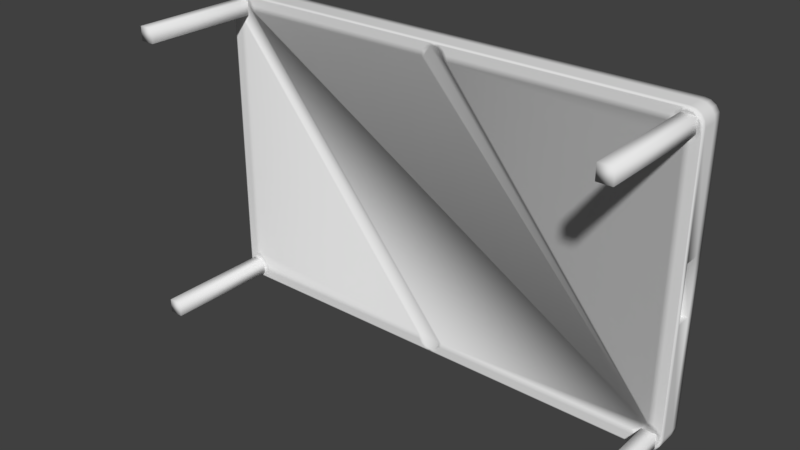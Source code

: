 # Source: PoolTable_BaseMesh_0.1.blend  (saved by Blender 2.78.0; exported with 4.5.12 LTS)
import bpy
from mathutils import Matrix  # noqa: F401  (used for matrix-valued properties, if any)

bpy.ops.wm.read_factory_settings(use_empty=True)
scene = bpy.context.scene
scene.name = 'Scene'

# ---- collections
col_collection_1 = bpy.data.collections.new('Collection 1'); scene.collection.children.link(col_collection_1)

# ---- materials (node trees are filled in below, after node groups)
mat_pooltable_material = bpy.data.materials.new('PoolTable_Material')
mat_pooltable_material.alpha_threshold = 0.0
mat_pooltable_material.use_transparent_shadow = False
mat_pooltable_material.roughness = 0.5
mat_pooltable_material.line_color = (0.0, 0.0, 0.0, 1.0)

# ---- material node trees

# ---- world
world_world = bpy.data.worlds.new('World'); scene.world = world_world
world_world.color = (0.05088, 0.05088, 0.05088)
world_world.use_sun_shadow = False
world_world.sun_shadow_jitter_overblur = 0.0
world_world.cycles.sampling_method = 'MANUAL'

# ---- meshes
me_cube = bpy.data.meshes.new('Cube')
me_cube.from_pydata([(1.45, 0.874, 0.7875), (1.483, 0.8498, 0.9558), (1.537, 0.8498, 0.875), (1.45, 0.9, 0.7875), (1.483, 0.9, 0.7942), (1.512, 0.9, 0.8131), (1.531, 0.9, 0.8415), (1.537, 0.9, 0.875), (1.531, 0.8498, 0.9085), (1.531, 0.9, 0.9085), (1.512, 0.8498, 0.9369), (1.512, 0.9, 0.9369), (1.483, 0.9, 0.9558), (1.45, 0.8498, 0.9625), (1.45, 0.9, 0.9625), (1.417, 0.9, 0.9558), (1.388, 0.9, 0.9369), (1.369, 0.9, 0.9085), (1.362, 0.874, 0.875), (1.362, 0.9, 0.875), (1.477, 0.9, 0.8103), (1.45, 0.9, 0.805), (1.499, 0.9, 0.8255), (1.515, 0.874, 0.8482), (1.515, 0.9, 0.8482), (1.52, 0.9, 0.875), (1.515, 0.9, 0.9018), (1.499, 0.874, 0.9245), (1.499, 0.9, 0.9245), (1.477, 0.9, 0.9397), (1.45, 0.9, 0.945), (1.423, 0.874, 0.9397), (1.423, 0.9, 0.9397), (1.401, 0.874, 0.9245), (1.401, 0.9, 0.9245), (1.385, 0.9, 0.9018), (1.38, 0.9, 0.875), (1.477, 0.874, 0.8103), (1.512, 0.7292, 0.175), (1.499, 0.874, 0.8255), (1.52, 0.874, 0.875), (1.515, 0.874, 0.9018), (1.477, 0.874, 0.9397), (1.45, 0.874, 0.945), (1.385, 0.874, 0.9018), (1.512, 0.7292, -0.175), (0.07, 0.874, 0.875), (0.07, 0.9, 0.875), (0.06467, 0.874, 0.9018), (0.06467, 0.9, 0.9018), (0.0495, 0.874, 0.9245), (0.0495, 0.9, 0.9245), (0.02679, 0.9, 0.9397), (0.02679, 0.874, 0.9397), (0.0875, 0.9, 0.875), (0.0875, 0.874, 0.875), (0.08084, 0.9, 0.9085), (0.06187, 0.9, 0.9369), (0.03348, 0.9, 0.9558), (1.531, 0.7292, -0.175), (1.45, 0.874, 0.805), (1.38, 0.874, 0.875), (1.531, 0.7292, 0.8415), (1.537, 0.7292, 0.875), (1.483, 0.7292, 0.7942), (1.512, 0.7292, 0.8131), (1.531, 0.7292, 0.9085), (1.512, 0.7292, 0.9369), (1.45, 0.7292, 0.9625), (1.417, 0.7292, 0.9558), (1.369, 0.7292, 0.9085), (1.362, 0.7292, 0.875), (1.423, 0.7292, 0.9397), (1.401, 0.7292, 0.9245), (1.499, 0.7292, 0.9245), (1.477, 0.7292, 0.8103), (1.45, 0.7292, 0.805), (1.499, 0.7292, 0.8255), (1.515, 0.7292, 0.9018), (1.52, 0.7292, 0.875), (1.45, 0.7292, 0.945), (1.477, 0.7292, 0.9397), (1.38, 0.7292, 0.875), (1.385, 0.7292, 0.9018), (0.06467, 0.7292, 0.9018), (0.0495, 0.7292, 0.9245), (0.06187, 0.7292, 0.9369), (0.03348, 0.7292, 0.9558), (0.07, 0.7292, 0.875), (0.02679, 0.7292, 0.9397), (1.388, 0.7292, 0.9369), (1.483, 0.7292, 0.9558), (1.45, 0.7292, 0.7875), (1.515, 0.7292, 0.8482), (0.0875, 0.7292, 0.875), (0.08084, 0.7292, 0.9085), (-1.45, 0.874, 0.7875), (-1.483, 0.8498, 0.9558), (-1.537, 0.8498, 0.875), (-1.45, 0.9, 0.7875), (-1.483, 0.9, 0.7942), (-1.512, 0.9, 0.8131), (-1.531, 0.9, 0.8415), (-1.537, 0.9, 0.875), (-1.531, 0.8498, 0.9085), (-1.531, 0.9, 0.9085), (-1.512, 0.8498, 0.9369), (-1.512, 0.9, 0.9369), (-1.483, 0.9, 0.9558), (-1.45, 0.8498, 0.9625), (-1.45, 0.9, 0.9625), (-1.417, 0.9, 0.9558), (-1.388, 0.9, 0.9369), (-1.369, 0.9, 0.9085), (-1.362, 0.874, 0.875), (-1.362, 0.9, 0.875), (-1.477, 0.9, 0.8103), (-1.45, 0.9, 0.805), (-1.499, 0.9, 0.8255), (-1.515, 0.874, 0.8482), (-1.515, 0.9, 0.8482), (-1.52, 0.9, 0.875), (-1.515, 0.9, 0.9018), (-1.499, 0.874, 0.9245), (-1.499, 0.9, 0.9245), (-1.477, 0.9, 0.9397), (-1.45, 0.9, 0.945), (-1.423, 0.874, 0.9397), (-1.423, 0.9, 0.9397), (-1.401, 0.874, 0.9245), (-1.401, 0.9, 0.9245), (-1.385, 0.9, 0.9018), (-1.38, 0.9, 0.875), (-1.477, 0.874, 0.8103), (1.531, 0.7292, 0.175), (-1.499, 0.874, 0.8255), (-1.52, 0.874, 0.875), (-1.515, 0.874, 0.9018), (-1.477, 0.874, 0.9397), (-1.45, 0.874, 0.945), (-1.385, 0.874, 0.9018), (1.45, 0.9, -0.175), (2.98e-08, 0.9, 0.9625), (1.45, 0.9, 0.175), (-0.07, 0.9, 0.875), (-0.06467, 0.874, 0.9018), (-0.06467, 0.9, 0.9018), (-0.0495, 0.874, 0.9245), (-0.0495, 0.9, 0.9245), (-0.02679, 0.9, 0.9397), (2.98e-08, 0.9, 0.945), (2.98e-08, 0.874, 0.945), (-0.02679, 0.874, 0.9397), (-0.0875, 0.9, 0.875), (-0.0875, 0.874, 0.875), (-0.08084, 0.9, 0.9085), (-0.06187, 0.9, 0.9369), (-0.03348, 0.9, 0.9558), (2.98e-08, 0.8498, 0.9625), (-0.07, 0.874, 0.875), (-1.45, 0.874, 0.805), (-1.38, 0.874, 0.875), (-1.531, 0.7292, 0.8415), (-1.537, 0.7292, 0.875), (-1.483, 0.7292, 0.7942), (-1.512, 0.7292, 0.8131), (-1.531, 0.7292, 0.9085), (-1.512, 0.7292, 0.9369), (-1.45, 0.7292, 0.9625), (-1.417, 0.7292, 0.9558), (-1.369, 0.7292, 0.9085), (-1.362, 0.7292, 0.875), (-1.423, 0.7292, 0.9397), (-1.401, 0.7292, 0.9245), (-1.499, 0.7292, 0.9245), (-1.477, 0.7292, 0.8103), (-1.45, 0.7292, 0.805), (-1.499, 0.7292, 0.8255), (-1.515, 0.7292, 0.9018), (-1.52, 0.7292, 0.875), (-1.45, 0.7292, 0.945), (-1.477, 0.7292, 0.9397), (-1.38, 0.7292, 0.875), (-1.385, 0.7292, 0.9018), (-0.06467, 0.7292, 0.9018), (-0.0495, 0.7292, 0.9245), (-0.06187, 0.7292, 0.9369), (-0.03348, 0.7292, 0.9558), (-0.07, 0.7292, 0.875), (2.98e-08, 0.7292, 0.945), (-0.02679, 0.7292, 0.9397), (-1.388, 0.7292, 0.9369), (-1.483, 0.7292, 0.9558), (-1.45, 0.7292, 0.7875), (-1.515, 0.7292, 0.8482), (-0.0875, 0.7292, 0.875), (-0.08084, 0.7292, 0.9085), (2.98e-08, 0.7292, 0.9625), (1.45, 0.874, -0.7875), (1.537, 0.9, 0.175), (1.483, 0.8498, -0.9558), (1.537, 0.8498, -0.875), (-1.45, 0.7571, -0.9625), (1.45, 0.9, -0.7875), (1.483, 0.9, -0.7942), (1.512, 0.9, -0.8131), (1.531, 0.9, -0.8415), (1.537, 0.9, -0.875), (1.531, 0.8498, -0.9085), (1.531, 0.9, -0.9085), (1.512, 0.8498, -0.9369), (1.512, 0.9, -0.9369), (1.483, 0.9, -0.9558), (1.45, 0.8498, -0.9625), (1.45, 0.9, -0.9625), (1.417, 0.9, -0.9558), (1.388, 0.9, -0.9369), (1.369, 0.9, -0.9085), (1.362, 0.874, -0.875), (1.362, 0.9, -0.875), (1.477, 0.9, -0.8103), (1.45, 0.9, -0.805), (1.499, 0.9, -0.8255), (1.515, 0.874, -0.8482), (1.515, 0.9, -0.8482), (1.52, 0.9, -0.875), (1.515, 0.9, -0.9018), (1.499, 0.874, -0.9245), (1.499, 0.9, -0.9245), (1.477, 0.9, -0.9397), (1.45, 0.9, -0.945), (1.423, 0.874, -0.9397), (1.423, 0.9, -0.9397), (1.401, 0.874, -0.9245), (1.401, 0.9, -0.9245), (1.385, 0.9, -0.9018), (1.38, 0.9, -0.875), (1.477, 0.874, -0.8103), (1.45, 0.874, -0.805), (1.499, 0.874, -0.8255), (1.52, 0.874, -0.875), (1.515, 0.874, -0.9018), (1.477, 0.874, -0.9397), (1.45, 0.874, -0.945), (1.385, 0.874, -0.9018), (1.537, 0.9, -0.175), (-1.483, 0.7571, -0.9558), (-1.512, 0.7571, -0.9369), (0.07, 0.874, -0.875), (0.07, 0.9, -0.875), (0.06467, 0.874, -0.9018), (0.06467, 0.9, -0.9018), (0.0495, 0.874, -0.9245), (0.0495, 0.9, -0.9245), (0.02679, 0.9, -0.9397), (0.02679, 0.874, -0.9397), (1.531, 0.9, -0.175), (0.0875, 0.9, -0.875), (0.0875, 0.874, -0.875), (0.08084, 0.9, -0.9085), (0.06187, 0.9, -0.9369), (0.03348, 0.9, -0.9558), (1.531, 0.9, 0.175), (-1.531, 0.7571, -0.9085), (-1.537, 0.7571, -0.875), (1.45, 0.7571, -0.9625), (1.483, 0.7292, 0.175), (1.512, 0.9, -0.175), (1.512, 0.9, 0.175), (1.38, 0.874, -0.875), (1.45, 0.874, -8.773e-08), (1.531, 0.7292, -0.8415), (1.537, 0.7292, -0.875), (1.483, 0.7292, -0.7942), (1.512, 0.7292, -0.8131), (1.483, 0.7571, -0.9558), (1.531, 0.7292, -0.9085), (1.512, 0.7292, -0.9369), (1.45, 0.7292, -0.9625), (1.417, 0.7292, -0.9558), (1.369, 0.7292, -0.9085), (1.362, 0.7292, -0.875), (1.423, 0.7292, -0.9397), (1.401, 0.7292, -0.9245), (1.499, 0.7292, -0.9245), (1.477, 0.7292, -0.8103), (1.45, 0.7292, -0.805), (1.499, 0.7292, -0.8255), (1.515, 0.7292, -0.9018), (1.52, 0.7292, -0.875), (1.45, 0.7292, -0.945), (1.477, 0.7292, -0.9397), (1.38, 0.7292, -0.875), (1.385, 0.7292, -0.9018), (0.06467, 0.7292, -0.9018), (0.0495, 0.7292, -0.9245), (0.06187, 0.7292, -0.9369), (0.03348, 0.7292, -0.9558), (0.07, 0.7292, -0.875), (0.02679, 0.7292, -0.9397), (1.388, 0.7292, -0.9369), (1.483, 0.7292, -0.9558), (1.45, 0.7292, -0.7875), (1.512, 0.7571, -0.9369), (1.531, 0.7571, -0.9085), (1.515, 0.7292, -0.8482), (1.537, 0.7571, -0.875), (0.0875, 0.7292, -0.875), (0.08084, 0.7292, -0.9085), (2.98e-08, 0.7571, -0.9625), (-1.45, 0.874, -0.7875), (-1.45, 0.874, -8.773e-08), (-1.483, 0.8498, -0.9558), (-1.537, 0.8498, -0.875), (-1.45, 0.7571, 0.9625), (-1.45, 0.9, -0.7875), (-1.483, 0.9, -0.7942), (-1.512, 0.9, -0.8131), (-1.531, 0.9, -0.8415), (-1.537, 0.9, -0.875), (-1.531, 0.8498, -0.9085), (-1.531, 0.9, -0.9085), (-1.512, 0.8498, -0.9369), (-1.512, 0.9, -0.9369), (-1.483, 0.9, -0.9558), (-1.45, 0.8498, -0.9625), (-1.45, 0.9, -0.9625), (-1.417, 0.9, -0.9558), (-1.388, 0.9, -0.9369), (-1.369, 0.9, -0.9085), (-1.362, 0.874, -0.875), (-1.362, 0.9, -0.875), (-1.477, 0.9, -0.8103), (-1.45, 0.9, -0.805), (-1.499, 0.9, -0.8255), (-1.515, 0.874, -0.8482), (-1.515, 0.9, -0.8482), (-1.52, 0.9, -0.875), (-1.515, 0.9, -0.9018), (-1.499, 0.874, -0.9245), (-1.499, 0.9, -0.9245), (-1.477, 0.9, -0.9397), (-1.45, 0.9, -0.945), (-1.423, 0.874, -0.9397), (-1.423, 0.9, -0.9397), (-1.401, 0.874, -0.9245), (-1.401, 0.9, -0.9245), (-1.385, 0.9, -0.9018), (-1.38, 0.9, -0.875), (-1.477, 0.874, -0.8103), (-1.45, 0.874, -0.805), (-1.499, 0.874, -0.8255), (-1.52, 0.874, -0.875), (-1.515, 0.874, -0.9018), (-1.477, 0.874, -0.9397), (-1.45, 0.874, -0.945), (-1.385, 0.874, -0.9018), (-1.38, 0.874, -0.875), (-1.483, 0.7571, 0.9558), (-1.512, 0.7571, 0.9369), (2.98e-08, 0.9, -0.9625), (1.483, 0.9, -0.175), (-0.07, 0.9, -0.875), (-0.06467, 0.874, -0.9018), (-0.06467, 0.9, -0.9018), (-0.0495, 0.874, -0.9245), (-0.0495, 0.9, -0.9245), (-0.02679, 0.9, -0.9397), (2.98e-08, 0.9, -0.945), (2.98e-08, 0.874, -0.945), (-0.02679, 0.874, -0.9397), (1.483, 0.7292, -0.175), (-0.0875, 0.9, -0.875), (-0.0875, 0.874, -0.875), (-0.08084, 0.9, -0.9085), (-0.06187, 0.9, -0.9369), (-0.03348, 0.9, -0.9558), (2.98e-08, 0.8498, -0.9625), (1.537, 0.7571, -0.175), (-1.531, 0.7571, 0.9085), (-1.537, 0.7571, 0.875), (1.45, 0.7571, 0.9625), (1.537, 0.7571, 0.175), (-0.07, 0.874, -0.875), (1.483, 0.9, 0.175), (1.537, 0.8498, -0.175), (1.537, 0.8498, 0.175), (-1.531, 0.7292, -0.8415), (-1.537, 0.7292, -0.875), (-1.483, 0.7292, -0.7942), (-1.512, 0.7292, -0.8131), (1.483, 0.7571, 0.9558), (-1.531, 0.7292, -0.9085), (-1.512, 0.7292, -0.9369), (-1.45, 0.7292, -0.9625), (-1.417, 0.7292, -0.9558), (-1.369, 0.7292, -0.9085), (-1.362, 0.7292, -0.875), (-1.423, 0.7292, -0.9397), (-1.401, 0.7292, -0.9245), (-1.499, 0.7292, -0.9245), (-1.477, 0.7292, -0.8103), (-1.45, 0.7292, -0.805), (-1.499, 0.7292, -0.8255), (-1.515, 0.7292, -0.9018), (-1.52, 0.7292, -0.875), (-1.45, 0.7292, -0.945), (-1.477, 0.7292, -0.9397), (-1.38, 0.7292, -0.875), (-1.385, 0.7292, -0.9018), (-0.06467, 0.7292, -0.9018), (-0.0495, 0.7292, -0.9245), (-0.06187, 0.7292, -0.9369), (-0.03348, 0.7292, -0.9558), (-0.07, 0.7292, -0.875), (2.98e-08, 0.7292, -0.945), (-0.02679, 0.7292, -0.9397), (-1.388, 0.7292, -0.9369), (-1.483, 0.7292, -0.9558), (-1.45, 0.7292, -0.7875), (1.512, 0.7571, 0.9369), (1.531, 0.7571, 0.9085), (-1.515, 0.7292, -0.8482), (1.537, 0.7571, 0.875), (-0.0875, 0.7292, -0.875), (-0.08084, 0.7292, -0.9085), (2.98e-08, 0.7571, 0.9625), (2.98e-08, 0.7292, -0.9625), (1.486, 0.8406, -0.175), (1.486, 0.8406, 0.175), (1.486, 0.7479, -0.175), (1.486, 0.7479, 0.175), (1.537, 0.7292, -0.175), (1.537, 0.7292, 0.175), (-1.506, -1.192e-07, 0.9309), (-1.506, 0.7292, 0.9309), (-1.506, -1.192e-07, 0.8434), (-1.506, 0.7292, 0.8434), (-1.418, -1.192e-07, 0.9309), (-1.418, 0.7292, 0.9309), (-1.418, -1.192e-07, 0.8434), (-1.418, 0.7292, 0.8434), (-1.506, 0.0, -0.8434), (-1.506, 0.7292, -0.8434), (-1.506, 0.0, -0.9309), (-1.506, 0.7292, -0.9309), (-1.418, 0.0, -0.8434), (-1.418, 0.7292, -0.8434), (-1.418, 0.0, -0.9309), (-1.418, 0.7292, -0.9309), (1.418, 1.192e-07, 0.9309), (1.418, 0.7292, 0.9309), (1.418, 1.192e-07, 0.8434), (1.418, 0.7292, 0.8434), (1.506, 1.192e-07, 0.9309), (1.506, 0.7292, 0.9309), (1.506, 1.192e-07, 0.8434), (1.506, 0.7292, 0.8434), (1.418, 0.0, -0.8434), (1.418, 0.7292, -0.8434), (1.418, 0.0, -0.9309), (1.418, 0.7292, -0.9309), (1.506, 0.0, -0.8434), (1.506, 0.7292, -0.8434), (1.506, 0.0, -0.9309), (1.506, 0.7292, -0.9309), (0.07, 0.8743, 0.875), (0.06467, 0.8743, 0.8482), (0.0495, 0.8743, 0.8255), (0.02679, 0.8743, 0.8103), (1.45, 0.8743, 0.805), (1.423, 0.8743, 0.8103), (1.401, 0.8743, 0.8255), (1.385, 0.8743, 0.8482), (1.38, 0.8743, 0.875), (2.98e-08, 0.8743, 0.805), (-0.07, 0.8743, 0.875), (-0.06467, 0.8743, 0.8482), (-0.0495, 0.8743, 0.8255), (-0.02679, 0.8743, 0.8103), (-1.45, 0.8743, 0.805), (-1.423, 0.8743, 0.8103), (-1.401, 0.8743, 0.8255), (-1.385, 0.8743, 0.8482), (-1.38, 0.8743, 0.875), (1.45, 0.8743, -0.805), (0.07, 0.8743, -0.875), (0.06467, 0.8743, -0.8482), (0.0495, 0.8743, -0.8255), (0.02679, 0.8743, -0.8103), (1.423, 0.8743, -0.8103), (1.401, 0.8743, -0.8255), (1.385, 0.8743, -0.8482), (1.38, 0.8743, -0.875), (1.45, 0.8743, -8.941e-08), (-1.45, 0.8743, -8.941e-08), (-1.45, 0.8743, -0.805), (-1.38, 0.8743, -0.875), (2.98e-08, 0.8743, -0.805), (-0.07, 0.8743, -0.875), (-0.06467, 0.8743, -0.8482), (-0.0495, 0.8743, -0.8255), (-0.02679, 0.8743, -0.8103), (-1.423, 0.8743, -0.8103), (-1.401, 0.8743, -0.8255), (-1.385, 0.8743, -0.8482)], [], [(19, 18, 55, 54), (109, 314, 426, 158), (306, 378, 432, 272), (1, 13, 381, 391), (65, 64, 266, 38), (2, 7, 9, 8), (8, 9, 11, 10), (10, 11, 12, 1), (1, 12, 14, 13), (33, 31, 72, 73), (381, 426, 197, 68), (56, 57, 16, 17), (18, 61, 82, 71), (14, 12, 29, 30), (28, 26, 41, 27), (7, 6, 24, 25), (48, 46, 88, 84), (15, 14, 30, 32), (53, 50, 85, 89), (61, 44, 83, 82), (9, 7, 25, 26), (4, 3, 21, 20), (44, 33, 73, 83), (16, 15, 32, 34), (50, 48, 84, 85), (11, 9, 26, 28), (423, 421, 66, 63), (43, 42, 81, 80), (5, 4, 20, 22), (17, 16, 34, 35), (31, 43, 80, 72), (12, 11, 28, 29), (420, 391, 91, 67), (41, 40, 79, 78), (6, 5, 22, 24), (19, 17, 35, 36), (42, 27, 74, 81), (34, 32, 31, 33), (24, 22, 39, 23), (29, 28, 27, 42), (35, 34, 33, 44), (25, 24, 23, 40), (30, 29, 42, 43), (36, 35, 44, 61), (20, 21, 60, 37), (19, 36, 61, 18), (26, 25, 40, 41), (32, 30, 43, 31), (0, 60, 21, 3), (22, 20, 37, 39), (56, 54, 47, 49), (391, 381, 68, 91), (46, 55, 94, 88), (57, 56, 49, 51), (39, 37, 75, 77), (58, 57, 51, 52), (27, 41, 78, 74), (51, 49, 48, 50), (142, 58, 52, 150), (5, 6, 262, 268), (55, 18, 71, 94), (382, 423, 63, 433), (49, 47, 46, 48), (37, 60, 76, 75), (52, 51, 50, 53), (150, 52, 53, 151), (142, 158, 13, 14), (55, 46, 47, 54), (54, 56, 17, 19), (2, 8, 421, 423), (15, 16, 57, 58), (13, 158, 426, 381), (40, 23, 93, 79), (14, 15, 58, 142), (385, 386, 429, 428), (87, 86, 90, 69), (245, 385, 201, 207), (386, 2, 423, 382), (95, 94, 71, 70), (197, 87, 69, 68), (62, 63, 79, 93), (68, 69, 72, 80), (63, 66, 78, 79), (92, 64, 75, 76), (69, 90, 73, 72), (66, 67, 74, 78), (64, 65, 77, 75), (90, 70, 83, 73), (67, 91, 81, 74), (65, 62, 93, 77), (70, 71, 82, 83), (91, 68, 80, 81), (86, 87, 89, 85), (87, 197, 189, 89), (94, 95, 84, 88), (106, 359, 358, 97), (95, 86, 85, 84), (86, 95, 70, 90), (98, 380, 379, 104), (151, 53, 89, 189), (60, 0, 92, 76), (23, 39, 77, 93), (421, 420, 67, 66), (115, 153, 154, 114), (104, 379, 359, 106), (208, 304, 303, 210), (97, 358, 314, 109), (102, 318, 319, 103), (98, 104, 105, 103), (104, 106, 107, 105), (106, 97, 108, 107), (97, 109, 110, 108), (129, 173, 172, 127), (314, 168, 197, 426), (155, 113, 112, 156), (114, 171, 182, 161), (110, 126, 125, 108), (124, 123, 137, 122), (103, 121, 120, 102), (145, 184, 188, 159), (111, 128, 126, 110), (152, 190, 185, 147), (161, 182, 183, 140), (105, 122, 121, 103), (100, 116, 117, 99), (140, 183, 173, 129), (112, 130, 128, 111), (147, 185, 184, 145), (107, 124, 122, 105), (380, 163, 166, 379), (139, 180, 181, 138), (101, 118, 116, 100), (113, 131, 130, 112), (127, 172, 180, 139), (108, 125, 124, 107), (359, 167, 192, 358), (137, 178, 179, 136), (102, 120, 118, 101), (115, 132, 131, 113), (138, 181, 174, 123), (130, 129, 127, 128), (120, 119, 135, 118), (125, 138, 123, 124), (131, 140, 129, 130), (121, 136, 119, 120), (126, 139, 138, 125), (132, 161, 140, 131), (116, 133, 160, 117), (115, 114, 161, 132), (122, 137, 136, 121), (128, 127, 139, 126), (96, 99, 117, 160), (118, 135, 133, 116), (155, 146, 144, 153), (358, 192, 168, 314), (159, 188, 195, 154), (156, 148, 146, 155), (135, 177, 175, 133), (157, 149, 148, 156), (123, 174, 178, 137), (148, 147, 145, 146), (142, 150, 149, 157), (164, 389, 419, 193), (154, 195, 171, 114), (210, 303, 275, 200), (146, 145, 159, 144), (133, 175, 176, 160), (149, 152, 147, 148), (150, 151, 152, 149), (142, 110, 109, 158), (154, 153, 144, 159), (153, 115, 113, 155), (201, 306, 304, 208), (111, 157, 156, 112), (103, 319, 313, 98), (136, 179, 194, 119), (110, 142, 157, 111), (382, 378, 430, 431), (187, 169, 191, 186), (312, 325, 202, 246), (325, 377, 309, 202), (196, 170, 171, 195), (197, 168, 169, 187), (162, 194, 179, 163), (168, 180, 172, 169), (163, 179, 178, 166), (193, 176, 175, 164), (169, 172, 173, 191), (166, 178, 174, 167), (164, 175, 177, 165), (191, 173, 183, 170), (167, 174, 181, 192), (165, 177, 194, 162), (170, 183, 182, 171), (192, 181, 180, 168), (186, 185, 190, 187), (187, 190, 189, 197), (195, 188, 184, 196), (165, 390, 389, 164), (196, 184, 185, 186), (186, 191, 170, 196), (313, 320, 263, 264), (151, 189, 190, 152), (160, 176, 193, 96), (119, 194, 177, 135), (379, 166, 167, 359), (219, 257, 258, 218), (199, 386, 385, 245), (432, 59, 271, 272), (64, 92, 302, 273, 371, 266), (198, 270, 0, 3, 143, 141, 203), (256, 245, 207, 206), (201, 208, 209, 207), (208, 210, 211, 209), (210, 200, 212, 211), (200, 213, 214, 212), (233, 283, 282, 231), (265, 278, 427, 309), (7, 2, 386, 199), (259, 217, 216, 260), (218, 281, 292, 269), (214, 230, 229, 212), (228, 227, 241, 226), (207, 225, 224, 206), (250, 294, 298, 248), (215, 232, 230, 214), (255, 299, 295, 252), (269, 292, 293, 244), (209, 226, 225, 207), (204, 220, 221, 203), (244, 293, 283, 233), (216, 234, 232, 215), (252, 295, 294, 250), (211, 228, 226, 209), (306, 272, 276, 304), (243, 290, 291, 242), (205, 222, 220, 204), (217, 235, 234, 216), (231, 282, 290, 243), (212, 229, 228, 211), (303, 277, 301, 275), (241, 288, 289, 240), (206, 224, 222, 205), (219, 236, 235, 217), (242, 291, 284, 227), (234, 233, 231, 232), (224, 223, 239, 222), (229, 242, 227, 228), (235, 244, 233, 234), (225, 240, 223, 224), (230, 243, 242, 229), (236, 269, 244, 235), (220, 237, 238, 221), (219, 218, 269, 236), (226, 241, 240, 225), (232, 231, 243, 230), (198, 203, 221, 238), (222, 239, 237, 220), (259, 251, 249, 257), (275, 301, 278, 265), (248, 298, 307, 258), (260, 253, 251, 259), (239, 287, 285, 237), (261, 254, 253, 260), (227, 284, 288, 241), (253, 252, 250, 251), (360, 368, 254, 261), (268, 262, 256, 267), (258, 307, 281, 218), (143, 3, 4, 384), (251, 250, 248, 249), (237, 285, 286, 238), (254, 255, 252, 253), (368, 369, 255, 254), (360, 214, 213, 377), (258, 257, 249, 248), (257, 219, 217, 259), (361, 267, 205, 204), (386, 382, 431, 429), (201, 385, 378, 306), (215, 261, 260, 216), (10, 1, 391, 420), (240, 289, 305, 223), (433, 134, 59, 432), (214, 360, 261, 215), (297, 279, 300, 296), (101, 317, 318, 102), (59, 45, 274, 271), (308, 280, 281, 307), (427, 278, 279, 297), (271, 305, 289, 272), (278, 290, 282, 279), (272, 289, 288, 276), (302, 286, 285, 273), (279, 282, 283, 300), (276, 288, 284, 277), (273, 285, 287, 274), (300, 283, 293, 280), (277, 284, 291, 301), (274, 287, 305, 271), (280, 293, 292, 281), (301, 291, 290, 278), (296, 295, 299, 297), (297, 299, 415, 427), (307, 298, 294, 308), (45, 371, 273, 274), (308, 294, 295, 296), (296, 300, 280, 308), (0, 270, 198, 302, 92), (369, 415, 299, 255), (238, 286, 302, 198), (63, 62, 134, 433), (262, 199, 245, 256), (6, 7, 199, 262), (223, 305, 287, 239), (304, 276, 277, 303), (331, 330, 373, 372), (141, 143, 384, 361), (380, 264, 388, 163), (310, 315, 99, 96, 311), (96, 193, 419, 310, 311), (213, 265, 309, 377), (313, 319, 321, 320), (320, 321, 323, 322), (322, 323, 324, 312), (312, 324, 326, 325), (345, 343, 398, 399), (202, 309, 427, 394), (203, 141, 361, 204), (374, 375, 328, 329), (330, 357, 408, 397), (326, 324, 341, 342), (340, 338, 353, 339), (319, 318, 336, 337), (363, 383, 414, 410), (327, 326, 342, 344), (370, 365, 411, 416), (357, 356, 409, 408), (321, 319, 337, 338), (316, 315, 333, 332), (356, 345, 399, 409), (328, 327, 344, 346), (365, 363, 410, 411), (323, 321, 338, 340), (264, 263, 392, 388), (355, 354, 407, 406), (317, 316, 332, 334), (329, 328, 346, 347), (343, 355, 406, 398), (324, 323, 340, 341), (247, 246, 418, 393), (353, 352, 405, 404), (318, 317, 334, 336), (331, 329, 347, 348), (354, 339, 400, 407), (346, 344, 343, 345), (336, 334, 351, 335), (341, 340, 339, 354), (347, 346, 345, 356), (337, 336, 335, 352), (342, 341, 354, 355), (348, 347, 356, 357), (332, 333, 350, 349), (331, 348, 357, 330), (338, 337, 352, 353), (344, 342, 355, 343), (310, 350, 333, 315), (334, 332, 349, 351), (374, 372, 362, 364), (246, 202, 394, 418), (383, 373, 424, 414), (375, 374, 364, 366), (351, 349, 401, 403), (376, 375, 366, 367), (339, 353, 404, 400), (366, 364, 363, 365), (360, 376, 367, 368), (98, 313, 264, 380), (373, 330, 397, 424), (315, 316, 100, 99), (364, 362, 383, 363), (349, 350, 402, 401), (367, 366, 365, 370), (368, 367, 370, 369), (360, 377, 325, 326), (373, 383, 362, 372), (372, 374, 329, 331), (100, 316, 317, 101), (384, 268, 267, 361), (4, 5, 268, 384), (327, 328, 375, 376), (200, 275, 265, 213), (352, 335, 422, 405), (134, 38, 45, 59), (326, 327, 376, 360), (80, 72, 73, 83, 82, 71, 94, 88, 84, 85, 89, 189, 190, 185, 184, 188, 195, 171, 182, 183, 173, 172, 180, 181, 174, 178, 179, 194, 177, 175, 176, 193, 419, 402, 401, 403, 422, 405, 404, 400, 407, 406, 398, 399, 409, 408, 397, 424, 414, 410, 411, 416, 415, 299, 295, 294, 298, 307, 281, 292, 293, 283, 282, 290, 291, 284, 288, 289, 305, 287, 285, 286, 302, 92, 76, 75, 77, 93, 79, 78, 74, 81), (413, 412, 417, 395), (320, 322, 247, 263), (162, 387, 390, 165), (425, 424, 397, 396), (427, 413, 395, 394), (387, 388, 405, 422), (394, 395, 398, 406), (388, 392, 404, 405), (419, 389, 401, 402), (395, 417, 399, 398), (392, 393, 400, 404), (389, 390, 403, 401), (417, 396, 409, 399), (393, 418, 407, 400), (390, 387, 422, 403), (396, 397, 408, 409), (418, 394, 406, 407), (412, 413, 416, 411), (413, 427, 415, 416), (424, 425, 410, 414), (322, 312, 246, 247), (425, 412, 411, 410), (412, 425, 396, 417), (388, 387, 162, 163), (369, 370, 416, 415), (350, 310, 419, 402), (62, 65, 38, 134), (38, 266, 371, 45), (267, 256, 206, 205), (335, 351, 403, 422), (263, 247, 393, 392), (378, 385, 428, 430), (428, 429, 431, 430), (378, 382, 433, 432), (8, 10, 420, 421), (434, 435, 437, 436), (436, 437, 441, 440), (440, 441, 439, 438), (438, 439, 435, 434), (436, 440, 438, 434), (442, 443, 445, 444), (444, 445, 449, 448), (448, 449, 447, 446), (446, 447, 443, 442), (444, 448, 446, 442), (450, 451, 453, 452), (452, 453, 457, 456), (456, 457, 455, 454), (454, 455, 451, 450), (452, 456, 454, 450), (458, 459, 461, 460), (460, 461, 465, 464), (464, 465, 463, 462), (462, 463, 459, 458), (460, 464, 462, 458), (471, 469, 468, 472), (473, 467, 466, 474), (472, 468, 467, 473), (470, 475, 469, 471), (481, 482, 478, 479), (483, 484, 476, 477), (482, 483, 477, 478), (480, 481, 479, 475), (490, 491, 488, 489), (492, 493, 486, 487), (491, 492, 487, 488), (485, 490, 489, 498), (503, 502, 501, 504), (505, 500, 499, 497), (504, 501, 500, 505), (496, 498, 502, 503), (475, 470, 494, 485, 498, 496, 495, 480)])
me_cube.polygons.foreach_set('use_smooth', [True] * 468)
me_cube.materials.append(mat_pooltable_material)
me_cube.use_remesh_preserve_volume = False
me_cube.use_remesh_preserve_attributes = False
me_cube.use_mirror_vertex_groups = False
me_cube.update()

# ---- objects
ob_pooltable = bpy.data.objects.new('PoolTable', me_cube)

# ---- transforms, parenting, visibility, modifiers, constraints
ob_pooltable.location = (0.0, 0.0, 0.0)
ob_pooltable.lock_rotations_4d = False
ob_pooltable.empty_display_type = 'ARROWS'
ob_pooltable.lineart.crease_threshold = 0.0

# ---- collection membership
col_collection_1.objects.link(ob_pooltable)

# ---- scene / render settings (as saved in the file)
scene.frame_start = 1; scene.frame_end = 250; scene.frame_set(0)
scene.render.engine = 'BLENDER_EEVEE_NEXT'
scene.render.resolution_percentage = 50
scene.render.dither_intensity = 0.0
scene.cycles.use_denoising = False
scene.cycles.samples = 128
scene.cycles.sampling_pattern = 'TABULATED_SOBOL'
scene.cycles.light_sampling_threshold = 0.0
scene.cycles.use_adaptive_sampling = False
scene.cycles.use_light_tree = False
scene.cycles.blur_glossy = 0.0
scene.cycles.sample_clamp_indirect = 0.0
scene.view_settings.view_transform = 'Standard'
bpy.context.view_layer.update()

# ---- added for rendering (the .blend has no active camera and no usable light): camera, sun
cam_auto = bpy.data.cameras.new('AutoCamera')
cam_auto.lens = 50.0
cam_auto.sensor_width = 36.0
cam_auto.clip_end = 1000.0
ob_auto_camera = bpy.data.objects.new('AutoCamera', cam_auto)
scene.collection.objects.link(ob_auto_camera)
ob_auto_camera.location = (3.45832, -3.69998, 2.76665)
ob_auto_camera.rotation_euler = (1.09748, -7.21219e-08, 0.694738)
scene.camera = ob_auto_camera
light_auto_sun = bpy.data.lights.new('AutoSun', 'SUN')
light_auto_sun.energy = 3.0
light_auto_sun.angle = 0.0523599
ob_auto_sun = bpy.data.objects.new('AutoSun', light_auto_sun)
scene.collection.objects.link(ob_auto_sun)
ob_auto_sun.rotation_euler = (0.872665, 0.174533, 0.523599)
bpy.context.view_layer.update()
